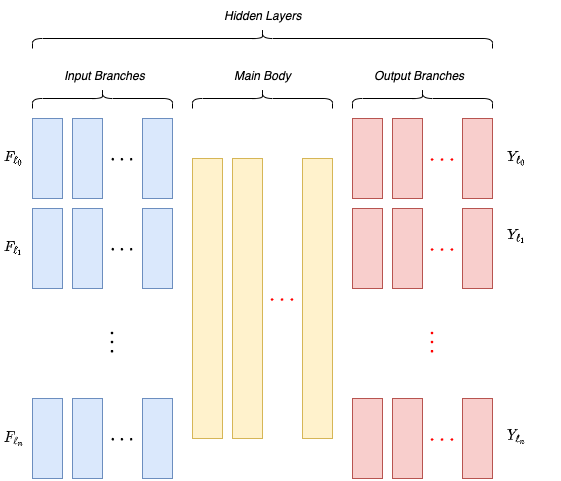

The diagram above was exported from draw.io. Its source (the exported page's mxGraphModel, read from the mxfile embedded in the PNG):
<mxGraphModel dx="946" dy="1743" grid="1" gridSize="10" guides="1" tooltips="1" connect="1" arrows="1" fold="1" page="1" pageScale="1" pageWidth="827" pageHeight="1169" math="1" shadow="0">
  <root>
    <mxCell id="0" />
    <mxCell id="1" parent="0" />
    <mxCell id="duj6zJQF-ebnZ7DkGMNu-113" value="" style="rounded=0;whiteSpace=wrap;html=1;shadow=0;glass=0;comic=0;strokeColor=#6c8ebf;fillColor=#dae8fc;" vertex="1" parent="1">
      <mxGeometry x="120" y="40" width="30" height="80" as="geometry" />
    </mxCell>
    <mxCell id="duj6zJQF-ebnZ7DkGMNu-114" value="" style="rounded=0;whiteSpace=wrap;html=1;shadow=0;glass=0;comic=0;strokeColor=#6c8ebf;fillColor=#dae8fc;" vertex="1" parent="1">
      <mxGeometry x="160" y="40" width="30" height="80" as="geometry" />
    </mxCell>
    <mxCell id="duj6zJQF-ebnZ7DkGMNu-115" value="$$\cdots$$" style="text;html=1;strokeColor=none;fillColor=none;align=center;verticalAlign=middle;whiteSpace=wrap;rounded=0;shadow=0;glass=0;comic=0;fontColor=#000000;fontSize=17;" vertex="1" parent="1">
      <mxGeometry x="200" y="70" width="20" height="20" as="geometry" />
    </mxCell>
    <mxCell id="duj6zJQF-ebnZ7DkGMNu-116" value="" style="rounded=0;whiteSpace=wrap;html=1;shadow=0;glass=0;comic=0;strokeColor=#6c8ebf;fillColor=#dae8fc;" vertex="1" parent="1">
      <mxGeometry x="230" y="40" width="30" height="80" as="geometry" />
    </mxCell>
    <mxCell id="duj6zJQF-ebnZ7DkGMNu-117" value="" style="rounded=0;whiteSpace=wrap;html=1;shadow=0;glass=0;comic=0;strokeColor=#6c8ebf;fillColor=#dae8fc;" vertex="1" parent="1">
      <mxGeometry x="120" y="130" width="30" height="80" as="geometry" />
    </mxCell>
    <mxCell id="duj6zJQF-ebnZ7DkGMNu-118" value="" style="rounded=0;whiteSpace=wrap;html=1;shadow=0;glass=0;comic=0;strokeColor=#6c8ebf;fillColor=#dae8fc;" vertex="1" parent="1">
      <mxGeometry x="160" y="130" width="30" height="80" as="geometry" />
    </mxCell>
    <mxCell id="duj6zJQF-ebnZ7DkGMNu-119" value="$$\cdots$$" style="text;html=1;strokeColor=none;fillColor=none;align=center;verticalAlign=middle;whiteSpace=wrap;rounded=0;shadow=0;glass=0;comic=0;fontColor=#000000;fontSize=17;" vertex="1" parent="1">
      <mxGeometry x="200" y="160" width="20" height="20" as="geometry" />
    </mxCell>
    <mxCell id="duj6zJQF-ebnZ7DkGMNu-120" value="" style="rounded=0;whiteSpace=wrap;html=1;shadow=0;glass=0;comic=0;strokeColor=#6c8ebf;fillColor=#dae8fc;" vertex="1" parent="1">
      <mxGeometry x="230" y="130" width="30" height="80" as="geometry" />
    </mxCell>
    <mxCell id="duj6zJQF-ebnZ7DkGMNu-121" value="" style="rounded=0;whiteSpace=wrap;html=1;shadow=0;glass=0;comic=0;strokeColor=#6c8ebf;fillColor=#dae8fc;" vertex="1" parent="1">
      <mxGeometry x="120" y="320" width="30" height="80" as="geometry" />
    </mxCell>
    <mxCell id="duj6zJQF-ebnZ7DkGMNu-122" value="" style="rounded=0;whiteSpace=wrap;html=1;shadow=0;glass=0;comic=0;strokeColor=#6c8ebf;fillColor=#dae8fc;" vertex="1" parent="1">
      <mxGeometry x="160" y="320" width="30" height="80" as="geometry" />
    </mxCell>
    <mxCell id="duj6zJQF-ebnZ7DkGMNu-123" value="$$\cdots$$" style="text;html=1;strokeColor=none;fillColor=none;align=center;verticalAlign=middle;whiteSpace=wrap;rounded=0;shadow=0;glass=0;comic=0;fontColor=#000000;fontSize=17;" vertex="1" parent="1">
      <mxGeometry x="200" y="350" width="20" height="20" as="geometry" />
    </mxCell>
    <mxCell id="duj6zJQF-ebnZ7DkGMNu-124" value="" style="rounded=0;whiteSpace=wrap;html=1;shadow=0;glass=0;comic=0;strokeColor=#6c8ebf;fillColor=#dae8fc;" vertex="1" parent="1">
      <mxGeometry x="230" y="320" width="30" height="80" as="geometry" />
    </mxCell>
    <mxCell id="duj6zJQF-ebnZ7DkGMNu-125" value="" style="rounded=0;whiteSpace=wrap;html=1;shadow=0;glass=0;comic=0;strokeColor=#d6b656;fillColor=#fff2cc;" vertex="1" parent="1">
      <mxGeometry x="280" y="80" width="30" height="280" as="geometry" />
    </mxCell>
    <mxCell id="duj6zJQF-ebnZ7DkGMNu-126" value="" style="rounded=0;whiteSpace=wrap;html=1;shadow=0;glass=0;comic=0;strokeColor=#d6b656;fillColor=#fff2cc;" vertex="1" parent="1">
      <mxGeometry x="320" y="80" width="30" height="280" as="geometry" />
    </mxCell>
    <mxCell id="duj6zJQF-ebnZ7DkGMNu-127" value="$$\cdots$$" style="text;html=1;strokeColor=none;fillColor=none;align=center;verticalAlign=middle;whiteSpace=wrap;rounded=0;shadow=0;glass=0;comic=0;fontColor=#FF0000;fontSize=18;" vertex="1" parent="1">
      <mxGeometry x="360" y="205" width="20" height="30" as="geometry" />
    </mxCell>
    <mxCell id="duj6zJQF-ebnZ7DkGMNu-128" value="" style="rounded=0;whiteSpace=wrap;html=1;shadow=0;glass=0;comic=0;strokeColor=#d6b656;fillColor=#fff2cc;" vertex="1" parent="1">
      <mxGeometry x="390" y="80" width="30" height="280" as="geometry" />
    </mxCell>
    <mxCell id="duj6zJQF-ebnZ7DkGMNu-129" value="$$\vdots$$" style="text;html=1;strokeColor=none;fillColor=none;align=center;verticalAlign=middle;whiteSpace=wrap;rounded=0;shadow=0;glass=0;comic=0;fontColor=#000000;fontSize=18;" vertex="1" parent="1">
      <mxGeometry x="180" y="250" width="40" height="20" as="geometry" />
    </mxCell>
    <mxCell id="duj6zJQF-ebnZ7DkGMNu-130" value="" style="rounded=0;whiteSpace=wrap;html=1;shadow=0;glass=0;comic=0;strokeColor=#b85450;fillColor=#f8cecc;" vertex="1" parent="1">
      <mxGeometry x="440" y="40" width="30" height="80" as="geometry" />
    </mxCell>
    <mxCell id="duj6zJQF-ebnZ7DkGMNu-131" value="" style="rounded=0;whiteSpace=wrap;html=1;shadow=0;glass=0;comic=0;strokeColor=#b85450;fillColor=#f8cecc;" vertex="1" parent="1">
      <mxGeometry x="480" y="40" width="30" height="80" as="geometry" />
    </mxCell>
    <mxCell id="duj6zJQF-ebnZ7DkGMNu-132" value="$$\cdots$$" style="text;html=1;strokeColor=none;fillColor=none;align=center;verticalAlign=middle;whiteSpace=wrap;rounded=0;shadow=0;glass=0;comic=0;fontColor=#FF0000;fontSize=18;" vertex="1" parent="1">
      <mxGeometry x="520" y="70" width="20" height="20" as="geometry" />
    </mxCell>
    <mxCell id="duj6zJQF-ebnZ7DkGMNu-133" value="" style="rounded=0;whiteSpace=wrap;html=1;shadow=0;glass=0;comic=0;strokeColor=#b85450;fillColor=#f8cecc;" vertex="1" parent="1">
      <mxGeometry x="550" y="40" width="30" height="80" as="geometry" />
    </mxCell>
    <mxCell id="duj6zJQF-ebnZ7DkGMNu-134" value="" style="rounded=0;whiteSpace=wrap;html=1;shadow=0;glass=0;comic=0;strokeColor=#b85450;fillColor=#f8cecc;" vertex="1" parent="1">
      <mxGeometry x="440" y="130" width="30" height="80" as="geometry" />
    </mxCell>
    <mxCell id="duj6zJQF-ebnZ7DkGMNu-135" value="" style="rounded=0;whiteSpace=wrap;html=1;shadow=0;glass=0;comic=0;strokeColor=#b85450;fillColor=#f8cecc;" vertex="1" parent="1">
      <mxGeometry x="480" y="130" width="30" height="80" as="geometry" />
    </mxCell>
    <mxCell id="duj6zJQF-ebnZ7DkGMNu-136" value="$$\cdots$$" style="text;html=1;strokeColor=none;fillColor=none;align=center;verticalAlign=middle;whiteSpace=wrap;rounded=0;shadow=0;glass=0;comic=0;fontColor=#FF0000;fontSize=18;" vertex="1" parent="1">
      <mxGeometry x="520" y="160" width="20" height="20" as="geometry" />
    </mxCell>
    <mxCell id="duj6zJQF-ebnZ7DkGMNu-137" value="" style="rounded=0;whiteSpace=wrap;html=1;shadow=0;glass=0;comic=0;strokeColor=#b85450;fillColor=#f8cecc;" vertex="1" parent="1">
      <mxGeometry x="550" y="130" width="30" height="80" as="geometry" />
    </mxCell>
    <mxCell id="duj6zJQF-ebnZ7DkGMNu-138" value="" style="rounded=0;whiteSpace=wrap;html=1;shadow=0;glass=0;comic=0;strokeColor=#b85450;fillColor=#f8cecc;" vertex="1" parent="1">
      <mxGeometry x="440" y="320" width="30" height="80" as="geometry" />
    </mxCell>
    <mxCell id="duj6zJQF-ebnZ7DkGMNu-139" value="" style="rounded=0;whiteSpace=wrap;html=1;shadow=0;glass=0;comic=0;strokeColor=#b85450;fillColor=#f8cecc;" vertex="1" parent="1">
      <mxGeometry x="480" y="320" width="30" height="80" as="geometry" />
    </mxCell>
    <mxCell id="duj6zJQF-ebnZ7DkGMNu-140" value="$$\cdots$$" style="text;html=1;strokeColor=none;fillColor=none;align=center;verticalAlign=middle;whiteSpace=wrap;rounded=0;shadow=0;glass=0;comic=0;fontColor=#FF0000;fontSize=18;" vertex="1" parent="1">
      <mxGeometry x="520" y="350" width="20" height="20" as="geometry" />
    </mxCell>
    <mxCell id="duj6zJQF-ebnZ7DkGMNu-141" value="" style="rounded=0;whiteSpace=wrap;html=1;shadow=0;glass=0;comic=0;strokeColor=#b85450;fillColor=#f8cecc;" vertex="1" parent="1">
      <mxGeometry x="550" y="320" width="30" height="80" as="geometry" />
    </mxCell>
    <mxCell id="duj6zJQF-ebnZ7DkGMNu-142" value="$$\vdots$$" style="text;html=1;strokeColor=none;fillColor=none;align=center;verticalAlign=middle;whiteSpace=wrap;rounded=0;shadow=0;glass=0;comic=0;fontColor=#FF0000;fontSize=18;" vertex="1" parent="1">
      <mxGeometry x="500" y="250" width="40" height="20" as="geometry" />
    </mxCell>
    <mxCell id="duj6zJQF-ebnZ7DkGMNu-143" value="" style="shape=curlyBracket;whiteSpace=wrap;html=1;rounded=1;shadow=0;glass=0;comic=0;strokeColor=#000000;fillColor=none;fontSize=18;fontColor=#000000;direction=south;" vertex="1" parent="1">
      <mxGeometry x="120" y="10" width="140" height="20" as="geometry" />
    </mxCell>
    <mxCell id="duj6zJQF-ebnZ7DkGMNu-144" value="" style="shape=curlyBracket;whiteSpace=wrap;html=1;rounded=1;shadow=0;glass=0;comic=0;strokeColor=#000000;fillColor=none;fontSize=18;fontColor=#000000;direction=south;" vertex="1" parent="1">
      <mxGeometry x="280" y="10" width="140" height="20" as="geometry" />
    </mxCell>
    <mxCell id="duj6zJQF-ebnZ7DkGMNu-145" value="" style="shape=curlyBracket;whiteSpace=wrap;html=1;rounded=1;shadow=0;glass=0;comic=0;strokeColor=#000000;fillColor=none;fontSize=18;fontColor=#000000;direction=south;" vertex="1" parent="1">
      <mxGeometry x="440" y="10" width="140" height="20" as="geometry" />
    </mxCell>
    <mxCell id="duj6zJQF-ebnZ7DkGMNu-146" value="" style="shape=curlyBracket;whiteSpace=wrap;html=1;rounded=1;shadow=0;glass=0;comic=0;strokeColor=#000000;fillColor=none;fontSize=18;fontColor=#FF0000;direction=south;" vertex="1" parent="1">
      <mxGeometry x="120" y="-50" width="460" height="20" as="geometry" />
    </mxCell>
    <mxCell id="duj6zJQF-ebnZ7DkGMNu-147" value="&lt;font color=&quot;#000000&quot; size=&quot;1&quot;&gt;&lt;i style=&quot;font-size: 12px&quot;&gt;Input Branches&lt;/i&gt;&lt;/font&gt;" style="text;html=1;strokeColor=none;fillColor=none;align=left;verticalAlign=middle;whiteSpace=wrap;rounded=0;shadow=0;glass=0;comic=0;fontSize=18;fontColor=#FF0000;" vertex="1" parent="1">
      <mxGeometry x="150" y="-20" width="100" height="30" as="geometry" />
    </mxCell>
    <mxCell id="duj6zJQF-ebnZ7DkGMNu-148" value="&lt;font color=&quot;#000000&quot; size=&quot;1&quot;&gt;&lt;i style=&quot;font-size: 12px&quot;&gt;Main Body&lt;br&gt;&lt;/i&gt;&lt;/font&gt;" style="text;html=1;strokeColor=none;fillColor=none;align=left;verticalAlign=middle;whiteSpace=wrap;rounded=0;shadow=0;glass=0;comic=0;fontSize=18;fontColor=#FF0000;" vertex="1" parent="1">
      <mxGeometry x="320" y="-20" width="60" height="30" as="geometry" />
    </mxCell>
    <mxCell id="duj6zJQF-ebnZ7DkGMNu-149" value="&lt;font color=&quot;#000000&quot; size=&quot;1&quot;&gt;&lt;i style=&quot;font-size: 12px&quot;&gt;Output Branches&lt;br&gt;&lt;/i&gt;&lt;/font&gt;" style="text;html=1;strokeColor=none;fillColor=none;align=left;verticalAlign=middle;whiteSpace=wrap;rounded=0;shadow=0;glass=0;comic=0;fontSize=18;fontColor=#FF0000;" vertex="1" parent="1">
      <mxGeometry x="460" y="-20" width="100" height="30" as="geometry" />
    </mxCell>
    <mxCell id="duj6zJQF-ebnZ7DkGMNu-150" value="&lt;font color=&quot;#000000&quot; size=&quot;1&quot;&gt;&lt;i style=&quot;font-size: 12px&quot;&gt;Hidden Layers&lt;br&gt;&lt;br&gt;&lt;/i&gt;&lt;/font&gt;" style="text;html=1;strokeColor=none;fillColor=none;align=left;verticalAlign=middle;whiteSpace=wrap;rounded=0;shadow=0;glass=0;comic=0;fontSize=18;fontColor=#FF0000;" vertex="1" parent="1">
      <mxGeometry x="310" y="-60" width="100" height="10" as="geometry" />
    </mxCell>
    <mxCell id="duj6zJQF-ebnZ7DkGMNu-151" value="&lt;font style=&quot;font-size: 12px&quot;&gt;$$F_{\ell_0}$$&lt;/font&gt;" style="text;html=1;strokeColor=none;fillColor=none;align=left;verticalAlign=middle;whiteSpace=wrap;rounded=0;shadow=0;glass=0;comic=0;fontSize=18;fontColor=#000000;" vertex="1" parent="1">
      <mxGeometry x="90" y="65" width="20" height="30" as="geometry" />
    </mxCell>
    <mxCell id="duj6zJQF-ebnZ7DkGMNu-154" value="&lt;font style=&quot;font-size: 12px&quot;&gt;$$F_{\ell_1}$$&lt;/font&gt;" style="text;html=1;strokeColor=none;fillColor=none;align=left;verticalAlign=middle;whiteSpace=wrap;rounded=0;shadow=0;glass=0;comic=0;fontSize=18;fontColor=#000000;" vertex="1" parent="1">
      <mxGeometry x="90" y="155" width="20" height="30" as="geometry" />
    </mxCell>
    <mxCell id="duj6zJQF-ebnZ7DkGMNu-157" value="&lt;font style=&quot;font-size: 12px&quot;&gt;$$F_{\ell_n}$$&lt;/font&gt;" style="text;html=1;strokeColor=none;fillColor=none;align=left;verticalAlign=middle;whiteSpace=wrap;rounded=0;shadow=0;glass=0;comic=0;fontSize=18;fontColor=#000000;" vertex="1" parent="1">
      <mxGeometry x="90" y="345" width="20" height="30" as="geometry" />
    </mxCell>
    <mxCell id="duj6zJQF-ebnZ7DkGMNu-159" value="$$Y_{\ell_0}$$" style="text;html=1;strokeColor=none;fillColor=none;align=center;verticalAlign=middle;whiteSpace=wrap;rounded=0;shadow=0;glass=0;comic=0;fontSize=12;fontColor=#000000;labelPosition=center;verticalLabelPosition=middle;spacing=0;spacingTop=0;" vertex="1" parent="1">
      <mxGeometry x="580" y="65" width="50" height="30" as="geometry" />
    </mxCell>
    <mxCell id="duj6zJQF-ebnZ7DkGMNu-162" value="$$Y_{\ell_1}$$&amp;nbsp;" style="text;html=1;strokeColor=none;fillColor=none;align=center;verticalAlign=middle;whiteSpace=wrap;rounded=0;shadow=0;glass=0;comic=0;fontSize=12;fontColor=#000000;labelPosition=center;verticalLabelPosition=middle;spacing=0;spacingTop=0;" vertex="1" parent="1">
      <mxGeometry x="580" y="150" width="50" height="30" as="geometry" />
    </mxCell>
    <mxCell id="duj6zJQF-ebnZ7DkGMNu-163" value="$$Y_{\ell_n}$$&amp;nbsp;" style="text;html=1;strokeColor=none;fillColor=none;align=center;verticalAlign=middle;whiteSpace=wrap;rounded=0;shadow=0;glass=0;comic=0;fontSize=12;fontColor=#000000;labelPosition=center;verticalLabelPosition=middle;spacing=0;spacingTop=0;" vertex="1" parent="1">
      <mxGeometry x="580" y="350" width="50" height="30" as="geometry" />
    </mxCell>
  </root>
</mxGraphModel>